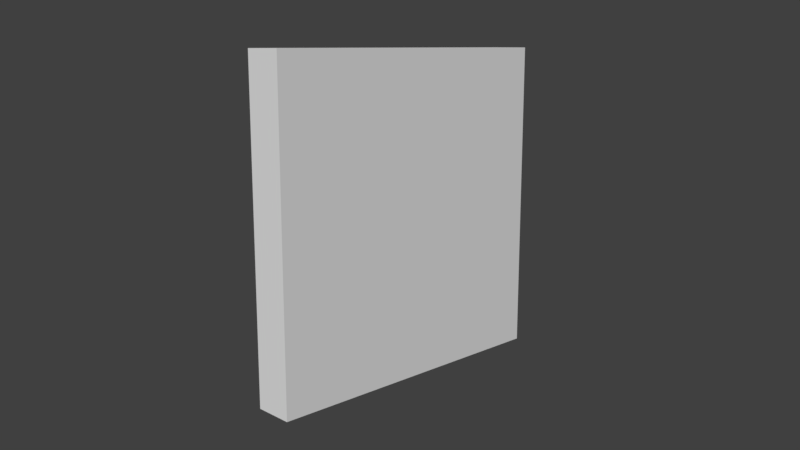 # Source: muur_1.blend  (saved by Blender 2.79.0; exported with 4.5.12 LTS)
import bpy
from mathutils import Matrix  # noqa: F401  (used for matrix-valued properties, if any)

bpy.ops.wm.read_factory_settings(use_empty=True)
scene = bpy.context.scene
scene.name = 'Scene'

# ---- collections
col_collection_1 = bpy.data.collections.new('Collection 1'); scene.collection.children.link(col_collection_1)

# ---- materials (node trees are filled in below, after node groups)
mat_material = bpy.data.materials.new('Material')
mat_material.alpha_threshold = 0.0
mat_material.use_transparent_shadow = False
mat_material.roughness = 0.5
mat_material.line_color = (0.0, 0.0, 0.0, 1.0)

# ---- material node trees

# ---- world
world_world = bpy.data.worlds.new('World'); scene.world = world_world
world_world.color = (0.05088, 0.05088, 0.05088)
world_world.use_sun_shadow = False
world_world.sun_shadow_jitter_overblur = 0.0
world_world.cycles.sampling_method = 'MANUAL'

# ---- cameras
cam_camera = bpy.data.cameras.new('Camera')
cam_camera.clip_end = 100.0
cam_camera.lens = 35.0
cam_camera.sensor_width = 32.0
cam_camera.sensor_height = 18.0
cam_camera.ortho_scale = 7.314
cam_camera.dof.focus_distance = 0.0
cam_camera.dof.aperture_fstop = 128.0

# ---- meshes
me_cube = bpy.data.meshes.new('Cube')
me_cube.from_pydata([(0.25, 2.0, 0.0), (0.25, -2.0, 0.0), (-0.25, -2.0, 0.0), (-0.25, 2.0, 0.0), (0.25, 2.0, 4.0), (0.25, -2.0, 4.0), (-0.25, -2.0, 4.0), (-0.25, 2.0, 4.0)], [], [(0, 1, 2, 3), (4, 7, 6, 5), (0, 4, 5, 1), (1, 5, 6, 2), (2, 6, 7, 3), (4, 0, 3, 7)])
_uv = me_cube.uv_layers.new(name='UVMap')
_uv.uv.foreach_set('vector', [0.4264, 0.4259, 0.9889, 0.4259, 0.9889, 0.5741, 0.4264, 0.5741, 0.4271, 0.5741, 0.4271, 0.4259, 0.9896, 0.4259, 0.9896, 0.5741, 0.5625, 7.499e-05, 0.5625, 0.9999, 7.499e-05, 0.9999, 7.518e-05, 7.508e-05, 1.0, 5.96e-08, 1.0, 1.0, 0.9167, 1.0, 0.9167, 5.96e-08, 7.502e-05, 0.9999, 7.499e-05, 7.499e-05, 0.5625, 7.499e-05, 0.5625, 0.9999, 0.8333, 1.0, 0.8333, 1.192e-07, 0.9167, 5.96e-08, 0.9167, 1.0])
me_cube.materials.append(mat_material)
me_cube.use_remesh_preserve_volume = False
me_cube.use_remesh_preserve_attributes = False
me_cube.use_mirror_vertex_groups = False
me_cube.update()

# ---- objects
ob_cube = bpy.data.objects.new('Cube', me_cube)
ob_camera = bpy.data.objects.new('Camera', cam_camera)

# ---- transforms, parenting, visibility, modifiers, constraints
ob_cube.location = (1.49e-08, 2.384e-07, 0.0)
ob_cube.lock_rotations_4d = False
ob_cube.empty_display_type = 'ARROWS'
ob_cube.lineart.crease_threshold = 0.0
ob_camera.location = (7.511, -7.322, 4.03)
ob_camera.rotation_euler = (1.368, -9.26e-07, 0.8009)
ob_camera.lock_rotations_4d = False
ob_camera.empty_display_type = 'ARROWS'
ob_camera.color = (0.0, 0.0, 0.0, 0.0)
ob_camera.display_type = 'WIRE'
ob_camera.lineart.crease_threshold = 0.0

# ---- collection membership
col_collection_1.objects.link(ob_cube)
col_collection_1.objects.link(ob_camera)

# ---- scene / render settings (as saved in the file)
scene.camera = ob_camera
scene.frame_start = 1; scene.frame_end = 250; scene.frame_set(157)
scene.render.engine = 'BLENDER_EEVEE_NEXT'
scene.render.resolution_percentage = 50
scene.render.dither_intensity = 0.0
scene.cycles.use_denoising = False
scene.cycles.samples = 128
scene.cycles.sampling_pattern = 'TABULATED_SOBOL'
scene.cycles.use_adaptive_sampling = False
scene.cycles.use_light_tree = False
scene.cycles.blur_glossy = 0.0
scene.cycles.sample_clamp_indirect = 0.0
scene.view_settings.view_transform = 'Standard'
bpy.context.view_layer.update()

# ---- added for rendering (the .blend has no usable light): sun
light_auto_sun = bpy.data.lights.new('AutoSun', 'SUN')
light_auto_sun.energy = 3.0
light_auto_sun.angle = 0.0523599
ob_auto_sun = bpy.data.objects.new('AutoSun', light_auto_sun)
scene.collection.objects.link(ob_auto_sun)
ob_auto_sun.rotation_euler = (0.872665, 0.174533, 0.523599)
bpy.context.view_layer.update()
